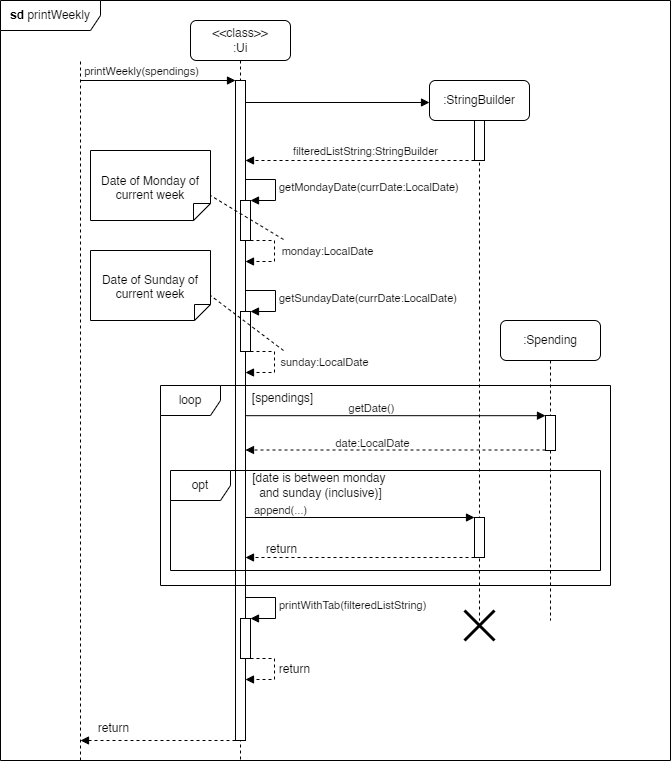

The diagram above was exported from draw.io. Its source (the exported page's mxGraphModel, read from the mxfile embedded in the PNG):
<mxGraphModel dx="794" dy="607" grid="1" gridSize="10" guides="1" tooltips="1" connect="1" arrows="1" fold="1" page="1" pageScale="1" pageWidth="827" pageHeight="1169" math="0" shadow="0">
  <root>
    <mxCell id="0" />
    <mxCell id="1" parent="0" />
    <mxCell id="DzmFbw8f4VmbmkQMaoc1-1" value="" style="endArrow=none;dashed=1;html=1;rounded=0;" parent="1" edge="1">
      <mxGeometry width="50" height="50" relative="1" as="geometry">
        <mxPoint x="160" y="760" as="sourcePoint" />
        <mxPoint x="160" y="60" as="targetPoint" />
      </mxGeometry>
    </mxCell>
    <mxCell id="DzmFbw8f4VmbmkQMaoc1-2" value="" style="html=1;verticalAlign=bottom;labelBackgroundColor=none;endArrow=block;endFill=1;rounded=0;" parent="1" target="DzmFbw8f4VmbmkQMaoc1-4" edge="1">
      <mxGeometry width="160" relative="1" as="geometry">
        <mxPoint x="160" y="80" as="sourcePoint" />
        <mxPoint x="340" y="80" as="targetPoint" />
      </mxGeometry>
    </mxCell>
    <mxCell id="DzmFbw8f4VmbmkQMaoc1-6" value="printWeekly(spendings)" style="edgeLabel;html=1;align=center;verticalAlign=middle;resizable=0;points=[];" parent="DzmFbw8f4VmbmkQMaoc1-2" vertex="1" connectable="0">
      <mxGeometry x="0.1749" y="-1" relative="1" as="geometry">
        <mxPoint x="-31" y="-11" as="offset" />
      </mxGeometry>
    </mxCell>
    <mxCell id="DzmFbw8f4VmbmkQMaoc1-3" value="&amp;lt;&amp;lt;class&amp;gt;&amp;gt;&lt;div&gt;:Ui&lt;/div&gt;" style="shape=umlLifeline;perimeter=lifelinePerimeter;whiteSpace=wrap;html=1;container=1;dropTarget=0;collapsible=0;recursiveResize=0;outlineConnect=0;portConstraint=eastwest;newEdgeStyle={&quot;curved&quot;:0,&quot;rounded&quot;:0};rounded=1;" parent="1" vertex="1">
      <mxGeometry x="270" y="20" width="100" height="740" as="geometry" />
    </mxCell>
    <mxCell id="DzmFbw8f4VmbmkQMaoc1-4" value="" style="html=1;points=[[0,0,0,0,5],[0,1,0,0,-5],[1,0,0,0,5],[1,1,0,0,-5]];perimeter=orthogonalPerimeter;outlineConnect=0;targetShapes=umlLifeline;portConstraint=eastwest;newEdgeStyle={&quot;curved&quot;:0,&quot;rounded&quot;:0};" parent="DzmFbw8f4VmbmkQMaoc1-3" vertex="1">
      <mxGeometry x="45" y="60" width="10" height="660" as="geometry" />
    </mxCell>
    <mxCell id="DzmFbw8f4VmbmkQMaoc1-15" value="getSundayDate(currDate:LocalDate)" style="html=1;align=left;spacingLeft=2;endArrow=block;rounded=0;edgeStyle=orthogonalEdgeStyle;curved=0;rounded=0;" parent="DzmFbw8f4VmbmkQMaoc1-3" target="DzmFbw8f4VmbmkQMaoc1-16" edge="1">
      <mxGeometry relative="1" as="geometry">
        <mxPoint x="55" y="270" as="sourcePoint" />
        <Array as="points">
          <mxPoint x="85" y="270" />
          <mxPoint x="85" y="291" />
        </Array>
      </mxGeometry>
    </mxCell>
    <mxCell id="DzmFbw8f4VmbmkQMaoc1-16" value="" style="html=1;points=[[0,0,0,0,5],[0,1,0,0,-5],[1,0,0,0,5],[1,1,0,0,-5]];perimeter=orthogonalPerimeter;outlineConnect=0;targetShapes=umlLifeline;portConstraint=eastwest;newEdgeStyle={&quot;curved&quot;:0,&quot;rounded&quot;:0};" parent="DzmFbw8f4VmbmkQMaoc1-3" vertex="1">
      <mxGeometry x="50" y="291" width="10" height="40" as="geometry" />
    </mxCell>
    <mxCell id="DzmFbw8f4VmbmkQMaoc1-17" value="" style="html=1;align=left;spacingLeft=2;endArrow=block;rounded=0;edgeStyle=orthogonalEdgeStyle;curved=0;rounded=0;dashed=1;" parent="DzmFbw8f4VmbmkQMaoc1-3" edge="1">
      <mxGeometry relative="1" as="geometry">
        <mxPoint x="60" y="331" as="sourcePoint" />
        <Array as="points">
          <mxPoint x="84" y="331" />
          <mxPoint x="84" y="352" />
        </Array>
        <mxPoint x="55" y="352" as="targetPoint" />
      </mxGeometry>
    </mxCell>
    <mxCell id="DzmFbw8f4VmbmkQMaoc1-18" value="sunday:LocalDate" style="edgeLabel;html=1;align=center;verticalAlign=middle;resizable=0;points=[];" parent="DzmFbw8f4VmbmkQMaoc1-17" vertex="1" connectable="0">
      <mxGeometry x="-0.0341" relative="1" as="geometry">
        <mxPoint x="49" y="-2" as="offset" />
      </mxGeometry>
    </mxCell>
    <mxCell id="DzmFbw8f4VmbmkQMaoc1-45" value="printWithTab(filteredListString)" style="html=1;align=left;spacingLeft=2;endArrow=block;rounded=0;edgeStyle=orthogonalEdgeStyle;curved=0;rounded=0;" parent="DzmFbw8f4VmbmkQMaoc1-3" target="DzmFbw8f4VmbmkQMaoc1-46" edge="1">
      <mxGeometry relative="1" as="geometry">
        <mxPoint x="55" y="577" as="sourcePoint" />
        <Array as="points">
          <mxPoint x="85" y="577" />
          <mxPoint x="85" y="598" />
        </Array>
      </mxGeometry>
    </mxCell>
    <mxCell id="DzmFbw8f4VmbmkQMaoc1-46" value="" style="html=1;points=[[0,0,0,0,5],[0,1,0,0,-5],[1,0,0,0,5],[1,1,0,0,-5]];perimeter=orthogonalPerimeter;outlineConnect=0;targetShapes=umlLifeline;portConstraint=eastwest;newEdgeStyle={&quot;curved&quot;:0,&quot;rounded&quot;:0};" parent="DzmFbw8f4VmbmkQMaoc1-3" vertex="1">
      <mxGeometry x="50" y="598" width="10" height="40" as="geometry" />
    </mxCell>
    <mxCell id="DzmFbw8f4VmbmkQMaoc1-47" value="" style="html=1;align=left;spacingLeft=2;endArrow=block;rounded=0;edgeStyle=orthogonalEdgeStyle;curved=0;rounded=0;dashed=1;" parent="DzmFbw8f4VmbmkQMaoc1-3" edge="1">
      <mxGeometry relative="1" as="geometry">
        <mxPoint x="60" y="638" as="sourcePoint" />
        <Array as="points">
          <mxPoint x="84" y="638" />
          <mxPoint x="84" y="659" />
        </Array>
        <mxPoint x="55" y="659" as="targetPoint" />
      </mxGeometry>
    </mxCell>
    <mxCell id="TGZ2hteL3oOcuOUhuvr0-2" value="return" style="edgeLabel;html=1;align=center;verticalAlign=middle;resizable=0;points=[];fontSize=12;" parent="DzmFbw8f4VmbmkQMaoc1-47" vertex="1" connectable="0">
      <mxGeometry x="0.2613" y="1" relative="1" as="geometry">
        <mxPoint x="21" y="-12" as="offset" />
      </mxGeometry>
    </mxCell>
    <mxCell id="DzmFbw8f4VmbmkQMaoc1-5" value=":StringBuilder" style="shape=umlLifeline;perimeter=lifelinePerimeter;whiteSpace=wrap;html=1;container=1;dropTarget=0;collapsible=0;recursiveResize=0;outlineConnect=0;portConstraint=eastwest;newEdgeStyle={&quot;curved&quot;:0,&quot;rounded&quot;:0};rounded=1;" parent="1" vertex="1">
      <mxGeometry x="509" y="80" width="100" height="540" as="geometry" />
    </mxCell>
    <mxCell id="DzmFbw8f4VmbmkQMaoc1-8" value="" style="html=1;points=[[0,0,0,0,5],[0,1,0,0,-5],[1,0,0,0,5],[1,1,0,0,-5]];perimeter=orthogonalPerimeter;outlineConnect=0;targetShapes=umlLifeline;portConstraint=eastwest;newEdgeStyle={&quot;curved&quot;:0,&quot;rounded&quot;:0};" parent="DzmFbw8f4VmbmkQMaoc1-5" vertex="1">
      <mxGeometry x="45" y="40" width="10" height="40" as="geometry" />
    </mxCell>
    <mxCell id="DzmFbw8f4VmbmkQMaoc1-7" value="" style="html=1;verticalAlign=bottom;labelBackgroundColor=none;endArrow=block;endFill=1;rounded=0;" parent="1" edge="1">
      <mxGeometry width="160" relative="1" as="geometry">
        <mxPoint x="325" y="101.99999999999994" as="sourcePoint" />
        <mxPoint x="509" y="102" as="targetPoint" />
      </mxGeometry>
    </mxCell>
    <mxCell id="DzmFbw8f4VmbmkQMaoc1-9" value="" style="html=1;verticalAlign=bottom;labelBackgroundColor=none;endArrow=block;endFill=1;dashed=1;rounded=0;" parent="1" source="DzmFbw8f4VmbmkQMaoc1-8" edge="1">
      <mxGeometry width="160" relative="1" as="geometry">
        <mxPoint x="479" y="160" as="sourcePoint" />
        <mxPoint x="325" y="160" as="targetPoint" />
      </mxGeometry>
    </mxCell>
    <mxCell id="DzmFbw8f4VmbmkQMaoc1-10" value="filteredListString:StringBuilder" style="edgeLabel;html=1;align=center;verticalAlign=middle;resizable=0;points=[];" parent="DzmFbw8f4VmbmkQMaoc1-9" vertex="1" connectable="0">
      <mxGeometry x="-0.1682" y="-2" relative="1" as="geometry">
        <mxPoint x="-15" y="-8" as="offset" />
      </mxGeometry>
    </mxCell>
    <mxCell id="DzmFbw8f4VmbmkQMaoc1-11" value="" style="html=1;points=[[0,0,0,0,5],[0,1,0,0,-5],[1,0,0,0,5],[1,1,0,0,-5]];perimeter=orthogonalPerimeter;outlineConnect=0;targetShapes=umlLifeline;portConstraint=eastwest;newEdgeStyle={&quot;curved&quot;:0,&quot;rounded&quot;:0};" parent="1" vertex="1">
      <mxGeometry x="320" y="200" width="10" height="40" as="geometry" />
    </mxCell>
    <mxCell id="DzmFbw8f4VmbmkQMaoc1-12" value="getMondayDate(currDate:LocalDate)" style="html=1;align=left;spacingLeft=2;endArrow=block;rounded=0;edgeStyle=orthogonalEdgeStyle;curved=0;rounded=0;" parent="1" target="DzmFbw8f4VmbmkQMaoc1-11" edge="1">
      <mxGeometry relative="1" as="geometry">
        <mxPoint x="325" y="179" as="sourcePoint" />
        <Array as="points">
          <mxPoint x="355" y="179" />
          <mxPoint x="355" y="200" />
        </Array>
      </mxGeometry>
    </mxCell>
    <mxCell id="DzmFbw8f4VmbmkQMaoc1-13" value="" style="html=1;align=left;spacingLeft=2;endArrow=block;rounded=0;edgeStyle=orthogonalEdgeStyle;curved=0;rounded=0;dashed=1;" parent="1" target="DzmFbw8f4VmbmkQMaoc1-4" edge="1">
      <mxGeometry relative="1" as="geometry">
        <mxPoint x="330" y="240" as="sourcePoint" />
        <Array as="points">
          <mxPoint x="354" y="240" />
          <mxPoint x="354" y="261" />
        </Array>
        <mxPoint x="335" y="261" as="targetPoint" />
      </mxGeometry>
    </mxCell>
    <mxCell id="DzmFbw8f4VmbmkQMaoc1-14" value="monday:LocalDate" style="edgeLabel;html=1;align=center;verticalAlign=middle;resizable=0;points=[];" parent="DzmFbw8f4VmbmkQMaoc1-13" vertex="1" connectable="0">
      <mxGeometry x="-0.0341" relative="1" as="geometry">
        <mxPoint x="52" y="-2" as="offset" />
      </mxGeometry>
    </mxCell>
    <mxCell id="DzmFbw8f4VmbmkQMaoc1-20" value="Date of Monday of current week" style="shape=note2;boundedLbl=1;whiteSpace=wrap;html=1;size=17;verticalAlign=top;align=center;flipV=1;" parent="1" vertex="1">
      <mxGeometry x="170" y="150" width="120" height="70" as="geometry" />
    </mxCell>
    <mxCell id="DzmFbw8f4VmbmkQMaoc1-21" value="" style="endArrow=none;dashed=1;html=1;rounded=0;entryX=0;entryY=0;entryDx=120;entryDy=25;entryPerimeter=0;" parent="1" target="DzmFbw8f4VmbmkQMaoc1-20" edge="1">
      <mxGeometry width="50" height="50" relative="1" as="geometry">
        <mxPoint x="363" y="239" as="sourcePoint" />
        <mxPoint x="410" y="240" as="targetPoint" />
      </mxGeometry>
    </mxCell>
    <mxCell id="DzmFbw8f4VmbmkQMaoc1-22" value="Date of Sunday of current week" style="shape=note2;boundedLbl=1;whiteSpace=wrap;html=1;size=16;verticalAlign=top;align=center;flipV=1;" parent="1" vertex="1">
      <mxGeometry x="170" y="250" width="120" height="70" as="geometry" />
    </mxCell>
    <mxCell id="DzmFbw8f4VmbmkQMaoc1-23" value="" style="endArrow=none;dashed=1;html=1;rounded=0;entryX=0;entryY=0;entryDx=120;entryDy=25;entryPerimeter=0;" parent="1" target="DzmFbw8f4VmbmkQMaoc1-22" edge="1">
      <mxGeometry width="50" height="50" relative="1" as="geometry">
        <mxPoint x="363" y="350" as="sourcePoint" />
        <mxPoint x="440" y="260" as="targetPoint" />
      </mxGeometry>
    </mxCell>
    <mxCell id="DzmFbw8f4VmbmkQMaoc1-26" value="loop" style="shape=umlFrame;whiteSpace=wrap;html=1;pointerEvents=0;" parent="1" vertex="1">
      <mxGeometry x="240" y="385" width="450" height="200" as="geometry" />
    </mxCell>
    <mxCell id="DzmFbw8f4VmbmkQMaoc1-27" value="[spendings]" style="text;html=1;align=center;verticalAlign=middle;resizable=0;points=[];autosize=1;strokeColor=none;fillColor=none;" parent="1" vertex="1">
      <mxGeometry x="322" y="383" width="80" height="30" as="geometry" />
    </mxCell>
    <mxCell id="DzmFbw8f4VmbmkQMaoc1-28" value=":Spending" style="shape=umlLifeline;perimeter=lifelinePerimeter;whiteSpace=wrap;html=1;container=1;dropTarget=0;collapsible=0;recursiveResize=0;outlineConnect=0;portConstraint=eastwest;newEdgeStyle={&quot;curved&quot;:0,&quot;rounded&quot;:0};rounded=1;" parent="1" vertex="1">
      <mxGeometry x="580" y="320" width="100" height="300" as="geometry" />
    </mxCell>
    <mxCell id="DzmFbw8f4VmbmkQMaoc1-33" value="" style="html=1;points=[[0,0,0,0,5],[0,1,0,0,-5],[1,0,0,0,5],[1,1,0,0,-5]];perimeter=orthogonalPerimeter;outlineConnect=0;targetShapes=umlLifeline;portConstraint=eastwest;newEdgeStyle={&quot;curved&quot;:0,&quot;rounded&quot;:0};" parent="DzmFbw8f4VmbmkQMaoc1-28" vertex="1">
      <mxGeometry x="45" y="95" width="10" height="35" as="geometry" />
    </mxCell>
    <mxCell id="DzmFbw8f4VmbmkQMaoc1-34" value="" style="html=1;verticalAlign=bottom;labelBackgroundColor=none;endArrow=block;endFill=1;rounded=0;" parent="1" source="DzmFbw8f4VmbmkQMaoc1-4" edge="1">
      <mxGeometry width="160" relative="1" as="geometry">
        <mxPoint x="340" y="415" as="sourcePoint" />
        <mxPoint x="625" y="415.17999999999995" as="targetPoint" />
      </mxGeometry>
    </mxCell>
    <mxCell id="DzmFbw8f4VmbmkQMaoc1-35" value="getDate()" style="edgeLabel;html=1;align=center;verticalAlign=middle;resizable=0;points=[];" parent="DzmFbw8f4VmbmkQMaoc1-34" vertex="1" connectable="0">
      <mxGeometry x="0.0459" y="-1" relative="1" as="geometry">
        <mxPoint x="-32" y="-9" as="offset" />
      </mxGeometry>
    </mxCell>
    <mxCell id="DzmFbw8f4VmbmkQMaoc1-36" value="" style="html=1;verticalAlign=bottom;labelBackgroundColor=none;endArrow=block;endFill=1;dashed=1;rounded=0;" parent="1" edge="1">
      <mxGeometry width="160" relative="1" as="geometry">
        <mxPoint x="625" y="449.5" as="sourcePoint" />
        <mxPoint x="325" y="449.5" as="targetPoint" />
      </mxGeometry>
    </mxCell>
    <mxCell id="DzmFbw8f4VmbmkQMaoc1-37" value="&lt;font style=&quot;font-size: 11px;&quot;&gt;date:LocalDate&lt;/font&gt;" style="text;html=1;align=center;verticalAlign=middle;resizable=0;points=[];autosize=1;strokeColor=none;fillColor=none;" parent="1" vertex="1">
      <mxGeometry x="402" y="428" width="100" height="30" as="geometry" />
    </mxCell>
    <mxCell id="DzmFbw8f4VmbmkQMaoc1-38" value="opt" style="shape=umlFrame;whiteSpace=wrap;html=1;pointerEvents=0;" parent="1" vertex="1">
      <mxGeometry x="250" y="470" width="430" height="100" as="geometry" />
    </mxCell>
    <mxCell id="DzmFbw8f4VmbmkQMaoc1-39" value="[date is between monday&amp;nbsp;&lt;div&gt;and sunday (inclusive)]&lt;/div&gt;" style="text;html=1;align=center;verticalAlign=middle;resizable=0;points=[];autosize=1;strokeColor=none;fillColor=none;" parent="1" vertex="1">
      <mxGeometry x="320" y="465" width="160" height="40" as="geometry" />
    </mxCell>
    <mxCell id="DzmFbw8f4VmbmkQMaoc1-40" value="" style="html=1;points=[[0,0,0,0,5],[0,1,0,0,-5],[1,0,0,0,5],[1,1,0,0,-5]];perimeter=orthogonalPerimeter;outlineConnect=0;targetShapes=umlLifeline;portConstraint=eastwest;newEdgeStyle={&quot;curved&quot;:0,&quot;rounded&quot;:0};" parent="1" vertex="1">
      <mxGeometry x="554" y="517" width="10" height="40" as="geometry" />
    </mxCell>
    <mxCell id="DzmFbw8f4VmbmkQMaoc1-42" value="" style="html=1;verticalAlign=bottom;labelBackgroundColor=none;endArrow=block;endFill=1;rounded=0;" parent="1" target="DzmFbw8f4VmbmkQMaoc1-40" edge="1">
      <mxGeometry width="160" relative="1" as="geometry">
        <mxPoint x="325" y="517" as="sourcePoint" />
        <mxPoint x="509" y="517" as="targetPoint" />
      </mxGeometry>
    </mxCell>
    <mxCell id="DzmFbw8f4VmbmkQMaoc1-43" value="append(...)" style="edgeLabel;html=1;align=center;verticalAlign=middle;resizable=0;points=[];" parent="DzmFbw8f4VmbmkQMaoc1-42" vertex="1" connectable="0">
      <mxGeometry x="-0.4477" relative="1" as="geometry">
        <mxPoint x="-29" y="-8" as="offset" />
      </mxGeometry>
    </mxCell>
    <mxCell id="DzmFbw8f4VmbmkQMaoc1-44" value="" style="html=1;verticalAlign=bottom;labelBackgroundColor=none;endArrow=block;endFill=1;dashed=1;rounded=0;" parent="1" edge="1">
      <mxGeometry width="160" relative="1" as="geometry">
        <mxPoint x="554" y="557" as="sourcePoint" />
        <mxPoint x="325" y="557" as="targetPoint" />
      </mxGeometry>
    </mxCell>
    <mxCell id="TGZ2hteL3oOcuOUhuvr0-1" value="return" style="edgeLabel;html=1;align=center;verticalAlign=middle;resizable=0;points=[];fontSize=12;" parent="DzmFbw8f4VmbmkQMaoc1-44" vertex="1" connectable="0">
      <mxGeometry x="-0.313" y="-4" relative="1" as="geometry">
        <mxPoint x="-115" y="-5" as="offset" />
      </mxGeometry>
    </mxCell>
    <mxCell id="DzmFbw8f4VmbmkQMaoc1-49" value="" style="shape=umlDestroy;whiteSpace=wrap;html=1;strokeWidth=3;targetShapes=umlLifeline;" parent="1" vertex="1">
      <mxGeometry x="544" y="610" width="30" height="30" as="geometry" />
    </mxCell>
    <mxCell id="DzmFbw8f4VmbmkQMaoc1-50" value="" style="html=1;verticalAlign=bottom;labelBackgroundColor=none;endArrow=block;endFill=1;dashed=1;rounded=0;" parent="1" edge="1">
      <mxGeometry width="160" relative="1" as="geometry">
        <mxPoint x="315" y="740" as="sourcePoint" />
        <mxPoint x="160" y="740" as="targetPoint" />
      </mxGeometry>
    </mxCell>
    <mxCell id="TGZ2hteL3oOcuOUhuvr0-3" value="return" style="edgeLabel;html=1;align=center;verticalAlign=middle;resizable=0;points=[];fontSize=12;" parent="DzmFbw8f4VmbmkQMaoc1-50" vertex="1" connectable="0">
      <mxGeometry x="-0.2817" relative="1" as="geometry">
        <mxPoint x="-67" y="-13" as="offset" />
      </mxGeometry>
    </mxCell>
    <mxCell id="DzmFbw8f4VmbmkQMaoc1-51" value="&lt;b&gt;sd&lt;/b&gt;&amp;nbsp;printWeekly" style="shape=umlFrame;whiteSpace=wrap;html=1;pointerEvents=0;width=100;height=30;" parent="1" vertex="1">
      <mxGeometry x="80" width="670" height="760" as="geometry" />
    </mxCell>
  </root>
</mxGraphModel>